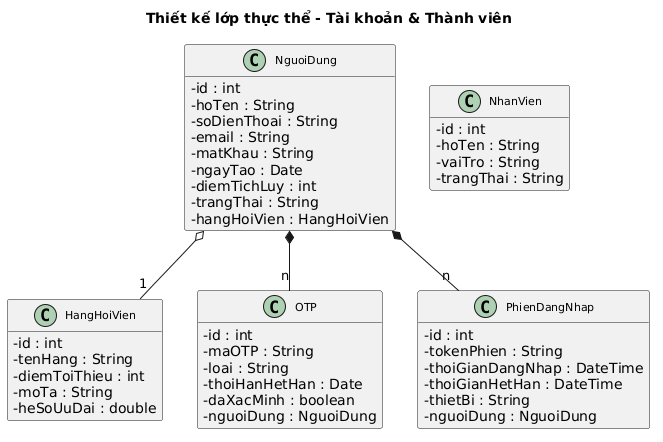

The diagram above was rendered by PlantUML. Its source (embedded in the PNG):
@startuml
skinparam classAttributeIconSize 0
skinparam classFontSize 11
hide empty members

title Thiết kế lớp thực thể - Tài khoản & Thành viên

class NguoiDung {
  -id : int
  -hoTen : String
  -soDienThoai : String
  -email : String
  -matKhau : String
  -ngayTao : Date
  -diemTichLuy : int
  -trangThai : String
  -hangHoiVien : HangHoiVien
}

class HangHoiVien {
  -id : int
  -tenHang : String
  -diemToiThieu : int
  -moTa : String
  -heSoUuDai : double
}

class OTP {
  -id : int
  -maOTP : String
  -loai : String
  -thoiHanHetHan : Date
  -daXacMinh : boolean
  -nguoiDung : NguoiDung
}

class PhienDangNhap {
  -id : int
  -tokenPhien : String
  -thoiGianDangNhap : DateTime
  -thoiGianHetHan : DateTime
  -thietBi : String
  -nguoiDung : NguoiDung
}

class NhanVien {
  -id : int
  -hoTen : String
  -vaiTro : String
  -trangThai : String
}

NguoiDung o-- "1" HangHoiVien
NguoiDung *-- "n" OTP
NguoiDung *-- "n" PhienDangNhap
@enduml